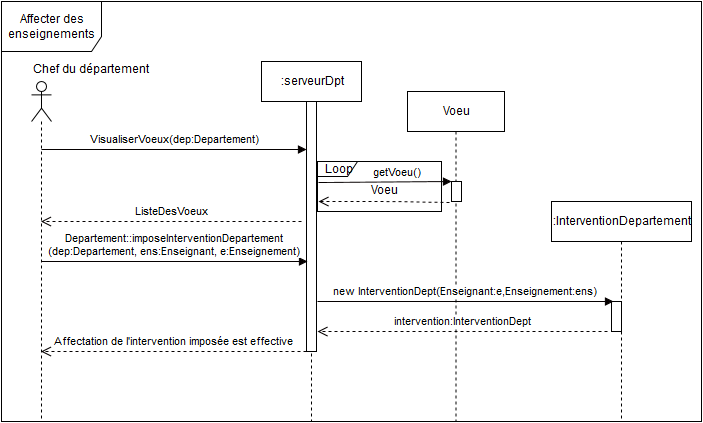

The diagram above was exported from draw.io. Its source (the exported page's mxGraphModel, read from the mxfile embedded in the PNG):
<mxGraphModel dx="1190" dy="734" grid="1" gridSize="10" guides="1" tooltips="1" connect="1" arrows="1" fold="1" page="1" pageScale="1" pageWidth="826" pageHeight="1169" background="#ffffff" math="0" shadow="0">
  <root>
    <mxCell id="0" />
    <mxCell id="1" parent="0" />
    <mxCell id="39" value="Affecter des enseignements&lt;br&gt;" style="shape=umlFrame;whiteSpace=wrap;html=1;strokeColor=#000000;fillColor=#FFFFFF;gradientColor=#ffffff;width=100;height=50;" parent="1" vertex="1">
      <mxGeometry x="60" y="20" width="700" height="420" as="geometry" />
    </mxCell>
    <mxCell id="70f201c1e4b3a49-51" value="" style="shape=umlLifeline;participant=umlActor;perimeter=lifelinePerimeter;whiteSpace=wrap;html=1;container=1;collapsible=0;recursiveResize=0;verticalAlign=top;spacingTop=36;labelBackgroundColor=#ffffff;outlineConnect=0;strokeColor=#000000;fillColor=#FFFFFF;gradientColor=#ffffff;" vertex="1" parent="1">
      <mxGeometry x="90" y="100" width="20" height="340" as="geometry" />
    </mxCell>
    <mxCell id="70f201c1e4b3a49-52" value="Chef du département&lt;br&gt;" style="text;html=1;resizable=0;points=[];autosize=1;align=left;verticalAlign=top;spacingTop=-4;" vertex="1" parent="1">
      <mxGeometry x="90" y="80" width="130" height="20" as="geometry" />
    </mxCell>
    <mxCell id="70f201c1e4b3a49-53" value=":serveurDpt" style="shape=umlLifeline;perimeter=lifelinePerimeter;whiteSpace=wrap;html=1;container=1;collapsible=0;recursiveResize=0;outlineConnect=0;strokeColor=#000000;fillColor=#FFFFFF;gradientColor=#ffffff;" vertex="1" parent="1">
      <mxGeometry x="320" y="80" width="100" height="360" as="geometry" />
    </mxCell>
    <mxCell id="70f201c1e4b3a49-78" style="edgeStyle=orthogonalEdgeStyle;rounded=0;html=1;endArrow=none;endFill=0;jettySize=auto;orthogonalLoop=1;strokeColor=#050000;" edge="1" parent="70f201c1e4b3a49-53" source="70f201c1e4b3a49-54" target="70f201c1e4b3a49-53">
      <mxGeometry relative="1" as="geometry">
        <Array as="points">
          <mxPoint x="50" y="280" />
          <mxPoint x="50" y="280" />
        </Array>
      </mxGeometry>
    </mxCell>
    <mxCell id="70f201c1e4b3a49-54" value="" style="html=1;points=[];perimeter=orthogonalPerimeter;strokeColor=#000000;fillColor=#FFFFFF;gradientColor=#ffffff;" vertex="1" parent="70f201c1e4b3a49-53">
      <mxGeometry x="45" y="40" width="10" height="250" as="geometry" />
    </mxCell>
    <mxCell id="70f201c1e4b3a49-55" value="VisualiserVoeux(dep:Departement)" style="html=1;verticalAlign=bottom;endArrow=block;strokeColor=#050000;exitX=0.5;exitY=0.2;exitPerimeter=0;" edge="1" parent="1" source="70f201c1e4b3a49-51" target="70f201c1e4b3a49-54">
      <mxGeometry width="80" relative="1" as="geometry">
        <mxPoint x="180" y="160" as="sourcePoint" />
        <mxPoint x="260" y="160" as="targetPoint" />
      </mxGeometry>
    </mxCell>
    <mxCell id="70f201c1e4b3a49-58" value="ListeDesVoeux &lt;br&gt;" style="html=1;verticalAlign=bottom;endArrow=open;dashed=1;endSize=8;strokeColor=#050000;" edge="1" parent="1" target="70f201c1e4b3a49-51">
      <mxGeometry relative="1" as="geometry">
        <mxPoint x="360" y="240" as="sourcePoint" />
        <mxPoint x="270" y="200" as="targetPoint" />
        <Array as="points">
          <mxPoint x="270" y="240" />
        </Array>
      </mxGeometry>
    </mxCell>
    <mxCell id="70f201c1e4b3a49-60" value="Voeu" style="shape=umlLifeline;perimeter=lifelinePerimeter;whiteSpace=wrap;html=1;container=1;collapsible=0;recursiveResize=0;outlineConnect=0;strokeColor=#000000;fillColor=#FFFFFF;gradientColor=#ffffff;" vertex="1" parent="1">
      <mxGeometry x="466" y="110" width="97" height="330" as="geometry" />
    </mxCell>
    <mxCell id="70f201c1e4b3a49-61" value="" style="html=1;points=[];perimeter=orthogonalPerimeter;strokeColor=#000000;fillColor=#FFFFFF;gradientColor=#ffffff;" vertex="1" parent="70f201c1e4b3a49-60">
      <mxGeometry x="44" y="90" width="10" height="20" as="geometry" />
    </mxCell>
    <mxCell id="70f201c1e4b3a49-65" value="&amp;nbsp;&amp;nbsp;&amp;nbsp;&amp;nbsp;&amp;nbsp;&amp;nbsp;&amp;nbsp; getVoeu()" style="html=1;verticalAlign=bottom;endArrow=block;strokeColor=#050000;exitX=0.007;exitY=0.42;exitPerimeter=0;" edge="1" parent="1" source="70f201c1e4b3a49-70">
      <mxGeometry x="337" y="208" width="80" as="geometry">
        <mxPoint x="374" y="205" as="sourcePoint" />
        <mxPoint x="510" y="200" as="targetPoint" />
      </mxGeometry>
    </mxCell>
    <mxCell id="70f201c1e4b3a49-67" value="" style="html=1;verticalAlign=bottom;endArrow=open;dashed=1;endSize=8;strokeColor=#050000;entryX=0.007;entryY=0.8;entryPerimeter=0;exitX=1.065;exitY=0.82;exitPerimeter=0;" edge="1" parent="1" source="70f201c1e4b3a49-70" target="70f201c1e4b3a49-70">
      <mxGeometry relative="1" as="geometry">
        <mxPoint x="500" y="220" as="sourcePoint" />
        <mxPoint x="380" y="221" as="targetPoint" />
        <Array as="points">
          <mxPoint x="450" y="220" />
        </Array>
      </mxGeometry>
    </mxCell>
    <mxCell id="70f201c1e4b3a49-69" value="&amp;nbsp;&amp;nbsp;&amp;nbsp;&amp;nbsp; Voeu" style="text;html=1;resizable=0;points=[];align=center;verticalAlign=middle;labelBackgroundColor=#ffffff;" vertex="1" connectable="0" parent="70f201c1e4b3a49-67">
      <mxGeometry x="0.1152" y="-11" relative="1" as="geometry">
        <mxPoint as="offset" />
      </mxGeometry>
    </mxCell>
    <mxCell id="70f201c1e4b3a49-70" value="Loop" style="shape=umlFrame;whiteSpace=wrap;html=1;strokeColor=#000000;fillColor=#FFFFFF;gradientColor=#ffffff;width=40;height=15;" vertex="1" parent="1">
      <mxGeometry x="376" y="180" width="124" height="50" as="geometry" />
    </mxCell>
    <mxCell id="70f201c1e4b3a49-77" value="Departement::imposeInterventionDepartement&lt;br&gt;(dep:Departement, ens:Enseignant, e:Enseignement)" style="html=1;verticalAlign=bottom;endArrow=block;strokeColor=#050000;entryX=0.1;entryY=0.64;entryPerimeter=0;" edge="1" parent="1" source="70f201c1e4b3a49-51" target="70f201c1e4b3a49-54">
      <mxGeometry width="80" relative="1" as="geometry">
        <mxPoint x="190" y="290" as="sourcePoint" />
        <mxPoint x="350" y="280" as="targetPoint" />
      </mxGeometry>
    </mxCell>
    <mxCell id="70f201c1e4b3a49-82" value=":InterventionDepartement" style="shape=umlLifeline;perimeter=lifelinePerimeter;whiteSpace=wrap;html=1;container=1;collapsible=0;recursiveResize=0;outlineConnect=0;strokeColor=#000000;fillColor=#FFFFFF;gradientColor=#ffffff;" vertex="1" parent="1">
      <mxGeometry x="610" y="220" width="140" height="220" as="geometry" />
    </mxCell>
    <mxCell id="70f201c1e4b3a49-83" value="" style="html=1;points=[];perimeter=orthogonalPerimeter;strokeColor=#000000;fillColor=#FFFFFF;gradientColor=#ffffff;" vertex="1" parent="1">
      <mxGeometry x="670" y="320" width="10" height="30" as="geometry" />
    </mxCell>
    <mxCell id="70f201c1e4b3a49-84" value="new InterventionDept(Enseignant:e,Enseignement:ens)&lt;br&gt;" style="html=1;verticalAlign=bottom;endArrow=block;strokeColor=#050000;entryX=0.2;entryY=0;entryPerimeter=0;" edge="1" parent="1" target="70f201c1e4b3a49-83">
      <mxGeometry width="80" relative="1" as="geometry">
        <mxPoint x="376" y="320" as="sourcePoint" />
        <mxPoint x="610" y="322" as="targetPoint" />
      </mxGeometry>
    </mxCell>
    <mxCell id="70f201c1e4b3a49-86" value="intervention:InterventionDept" style="html=1;verticalAlign=bottom;endArrow=open;dashed=1;endSize=8;strokeColor=#050000;exitX=-0.4;exitY=1;exitPerimeter=0;" edge="1" parent="1" source="70f201c1e4b3a49-83">
      <mxGeometry relative="1" as="geometry">
        <mxPoint x="620" y="350" as="sourcePoint" />
        <mxPoint x="376" y="350" as="targetPoint" />
      </mxGeometry>
    </mxCell>
    <mxCell id="70f201c1e4b3a49-87" value="Affectation de l'intervention imposée est effective&lt;br&gt;" style="html=1;verticalAlign=bottom;endArrow=open;dashed=1;endSize=8;strokeColor=#050000;" edge="1" parent="1" target="70f201c1e4b3a49-51">
      <mxGeometry relative="1" as="geometry">
        <mxPoint x="365" y="370" as="sourcePoint" />
        <mxPoint x="285" y="370" as="targetPoint" />
      </mxGeometry>
    </mxCell>
  </root>
</mxGraphModel>